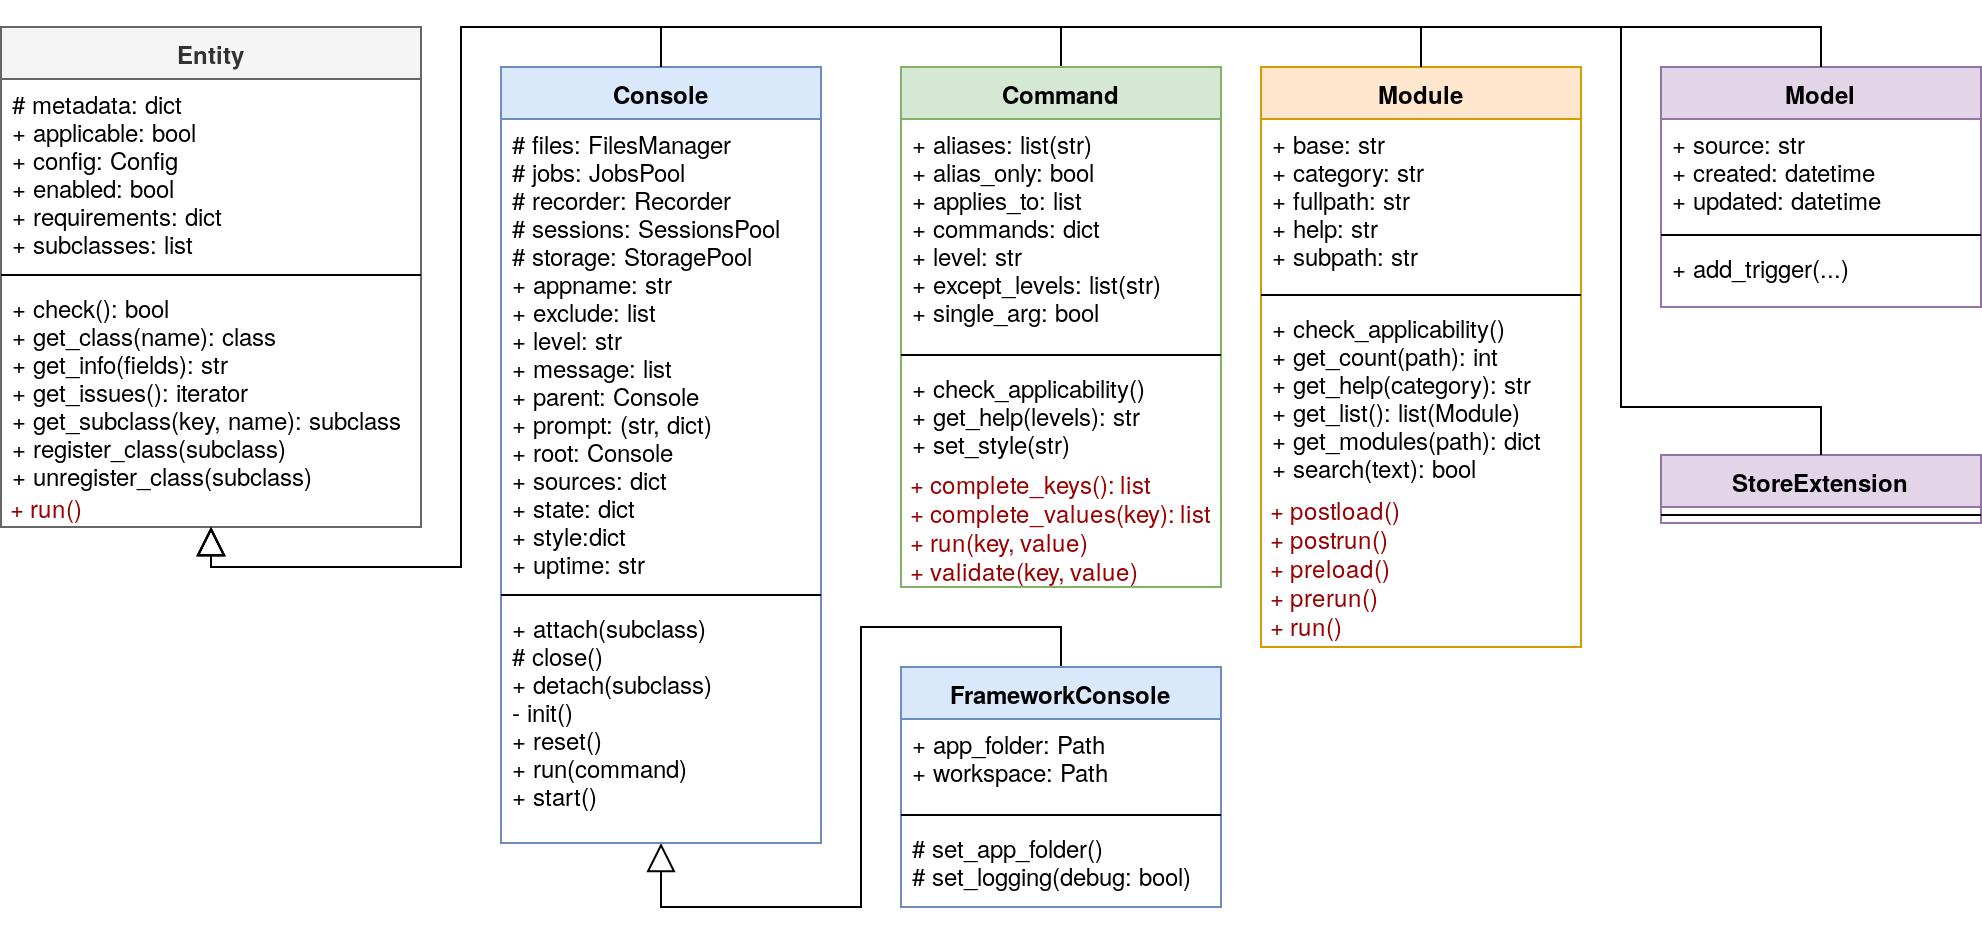

The diagram above was exported from draw.io. Its source (the exported page's mxGraphModel, read from the mxfile embedded in the PNG):
<mxGraphModel dx="1168" dy="1859" grid="1" gridSize="10" guides="1" tooltips="1" connect="1" arrows="1" fold="1" page="1" pageScale="1" pageWidth="850" pageHeight="1100" math="0" shadow="0">
  <root>
    <mxCell id="0" />
    <mxCell id="1" parent="0" />
    <mxCell id="dW_jAnhAnEOwNcQ-KsNM-33" style="edgeStyle=orthogonalEdgeStyle;rounded=0;orthogonalLoop=1;jettySize=auto;html=1;entryX=0.5;entryY=0;entryDx=0;entryDy=0;fontColor=#990000;endArrow=none;endFill=0;startArrow=block;startFill=0;startSize=12;" edge="1" parent="1" target="dW_jAnhAnEOwNcQ-KsNM-13">
      <mxGeometry relative="1" as="geometry">
        <mxPoint x="135" y="250" as="sourcePoint" />
        <Array as="points">
          <mxPoint x="135" y="270" />
          <mxPoint x="260" y="270" />
          <mxPoint x="260" />
          <mxPoint x="560" />
        </Array>
      </mxGeometry>
    </mxCell>
    <mxCell id="dW_jAnhAnEOwNcQ-KsNM-1" value="Entity" style="swimlane;fontStyle=1;align=center;verticalAlign=top;childLayout=stackLayout;horizontal=1;startSize=26;horizontalStack=0;resizeParent=1;resizeParentMax=0;resizeLast=0;collapsible=1;marginBottom=0;fillColor=#f5f5f5;strokeColor=#666666;fontColor=#333333;" vertex="1" parent="1">
      <mxGeometry x="30" width="210" height="250" as="geometry" />
    </mxCell>
    <mxCell id="dW_jAnhAnEOwNcQ-KsNM-2" value="# metadata: dict&#10;+ applicable: bool&#10;+ config: Config&#10;+ enabled: bool&#10;+ requirements: dict&#10;+ subclasses: list" style="text;strokeColor=none;fillColor=none;align=left;verticalAlign=top;spacingLeft=4;spacingRight=4;overflow=hidden;rotatable=0;points=[[0,0.5],[1,0.5]];portConstraint=eastwest;" vertex="1" parent="dW_jAnhAnEOwNcQ-KsNM-1">
      <mxGeometry y="26" width="210" height="94" as="geometry" />
    </mxCell>
    <mxCell id="dW_jAnhAnEOwNcQ-KsNM-3" value="" style="line;strokeWidth=1;fillColor=none;align=left;verticalAlign=middle;spacingTop=-1;spacingLeft=3;spacingRight=3;rotatable=0;labelPosition=right;points=[];portConstraint=eastwest;" vertex="1" parent="dW_jAnhAnEOwNcQ-KsNM-1">
      <mxGeometry y="120" width="210" height="8" as="geometry" />
    </mxCell>
    <mxCell id="dW_jAnhAnEOwNcQ-KsNM-4" value="+ check(): bool&#10;+ get_class(name): class&#10;+ get_info(fields): str&#10;+ get_issues(): iterator&#10;+ get_subclass(key, name): subclass&#10;+ register_class(subclass)&#10;+ unregister_class(subclass)&#10;" style="text;strokeColor=none;fillColor=none;align=left;verticalAlign=top;spacingLeft=4;spacingRight=4;overflow=hidden;rotatable=0;points=[[0,0.5],[1,0.5]];portConstraint=eastwest;fontColor=#000000;" vertex="1" parent="dW_jAnhAnEOwNcQ-KsNM-1">
      <mxGeometry y="128" width="210" height="102" as="geometry" />
    </mxCell>
    <mxCell id="dW_jAnhAnEOwNcQ-KsNM-17" value="&amp;nbsp;+ run()" style="text;html=1;strokeColor=none;fillColor=none;align=left;verticalAlign=middle;whiteSpace=wrap;rounded=0;fontColor=#990000;" vertex="1" parent="dW_jAnhAnEOwNcQ-KsNM-1">
      <mxGeometry y="230" width="210" height="20" as="geometry" />
    </mxCell>
    <mxCell id="dW_jAnhAnEOwNcQ-KsNM-39" style="edgeStyle=orthogonalEdgeStyle;rounded=0;orthogonalLoop=1;jettySize=auto;html=1;entryX=0.5;entryY=0;entryDx=0;entryDy=0;startArrow=block;startFill=0;startSize=12;endArrow=none;endFill=0;strokeWidth=1;fontColor=#990000;" edge="1" parent="1" source="dW_jAnhAnEOwNcQ-KsNM-5" target="dW_jAnhAnEOwNcQ-KsNM-9">
      <mxGeometry relative="1" as="geometry">
        <Array as="points">
          <mxPoint x="360" y="440" />
          <mxPoint x="460" y="440" />
          <mxPoint x="460" y="300" />
        </Array>
      </mxGeometry>
    </mxCell>
    <mxCell id="dW_jAnhAnEOwNcQ-KsNM-5" value="Console" style="swimlane;fontStyle=1;align=center;verticalAlign=top;childLayout=stackLayout;horizontal=1;startSize=26;horizontalStack=0;resizeParent=1;resizeParentMax=0;resizeLast=0;collapsible=1;marginBottom=0;fillColor=#dae8fc;strokeColor=#6c8ebf;" vertex="1" parent="1">
      <mxGeometry x="280" y="20" width="160" height="388" as="geometry" />
    </mxCell>
    <mxCell id="dW_jAnhAnEOwNcQ-KsNM-6" value="# files: FilesManager&#10;# jobs: JobsPool&#10;# recorder: Recorder&#10;# sessions: SessionsPool&#10;# storage: StoragePool&#10;+ appname: str&#10;+ exclude: list&#10;+ level: str&#10;+ message: list&#10;+ parent: Console&#10;+ prompt: (str, dict)&#10;+ root: Console&#10;+ sources: dict&#10;+ state: dict&#10;+ style:dict&#10;+ uptime: str&#10;&#10;" style="text;strokeColor=none;fillColor=none;align=left;verticalAlign=top;spacingLeft=4;spacingRight=4;overflow=hidden;rotatable=0;points=[[0,0.5],[1,0.5]];portConstraint=eastwest;" vertex="1" parent="dW_jAnhAnEOwNcQ-KsNM-5">
      <mxGeometry y="26" width="160" height="234" as="geometry" />
    </mxCell>
    <mxCell id="dW_jAnhAnEOwNcQ-KsNM-7" value="" style="line;strokeWidth=1;fillColor=none;align=left;verticalAlign=middle;spacingTop=-1;spacingLeft=3;spacingRight=3;rotatable=0;labelPosition=right;points=[];portConstraint=eastwest;" vertex="1" parent="dW_jAnhAnEOwNcQ-KsNM-5">
      <mxGeometry y="260" width="160" height="8" as="geometry" />
    </mxCell>
    <mxCell id="dW_jAnhAnEOwNcQ-KsNM-8" value="+ attach(subclass)&#10;# close()&#10;+ detach(subclass)&#10;- init()&#10;+ reset()&#10;+ run(command)&#10;+ start()&#10;" style="text;strokeColor=none;fillColor=none;align=left;verticalAlign=top;spacingLeft=4;spacingRight=4;overflow=hidden;rotatable=0;points=[[0,0.5],[1,0.5]];portConstraint=eastwest;" vertex="1" parent="dW_jAnhAnEOwNcQ-KsNM-5">
      <mxGeometry y="268" width="160" height="120" as="geometry" />
    </mxCell>
    <mxCell id="dW_jAnhAnEOwNcQ-KsNM-9" value="FrameworkConsole" style="swimlane;fontStyle=1;align=center;verticalAlign=top;childLayout=stackLayout;horizontal=1;startSize=26;horizontalStack=0;resizeParent=1;resizeParentMax=0;resizeLast=0;collapsible=1;marginBottom=0;fillColor=#dae8fc;strokeColor=#6c8ebf;" vertex="1" parent="1">
      <mxGeometry x="480" y="320" width="160" height="120" as="geometry" />
    </mxCell>
    <mxCell id="dW_jAnhAnEOwNcQ-KsNM-10" value="+ app_folder: Path&#10;+ workspace: Path&#10;" style="text;strokeColor=none;fillColor=none;align=left;verticalAlign=top;spacingLeft=4;spacingRight=4;overflow=hidden;rotatable=0;points=[[0,0.5],[1,0.5]];portConstraint=eastwest;" vertex="1" parent="dW_jAnhAnEOwNcQ-KsNM-9">
      <mxGeometry y="26" width="160" height="44" as="geometry" />
    </mxCell>
    <mxCell id="dW_jAnhAnEOwNcQ-KsNM-11" value="" style="line;strokeWidth=1;fillColor=none;align=left;verticalAlign=middle;spacingTop=-1;spacingLeft=3;spacingRight=3;rotatable=0;labelPosition=right;points=[];portConstraint=eastwest;" vertex="1" parent="dW_jAnhAnEOwNcQ-KsNM-9">
      <mxGeometry y="70" width="160" height="8" as="geometry" />
    </mxCell>
    <mxCell id="dW_jAnhAnEOwNcQ-KsNM-12" value="# set_app_folder()&#10;# set_logging(debug: bool)&#10;" style="text;strokeColor=none;fillColor=none;align=left;verticalAlign=top;spacingLeft=4;spacingRight=4;overflow=hidden;rotatable=0;points=[[0,0.5],[1,0.5]];portConstraint=eastwest;" vertex="1" parent="dW_jAnhAnEOwNcQ-KsNM-9">
      <mxGeometry y="78" width="160" height="42" as="geometry" />
    </mxCell>
    <mxCell id="dW_jAnhAnEOwNcQ-KsNM-13" value="Command" style="swimlane;fontStyle=1;align=center;verticalAlign=top;childLayout=stackLayout;horizontal=1;startSize=26;horizontalStack=0;resizeParent=1;resizeParentMax=0;resizeLast=0;collapsible=1;marginBottom=0;fillColor=#d5e8d4;strokeColor=#82b366;" vertex="1" parent="1">
      <mxGeometry x="480" y="20" width="160" height="260" as="geometry" />
    </mxCell>
    <mxCell id="dW_jAnhAnEOwNcQ-KsNM-14" value="+ aliases: list(str)&#10;+ alias_only: bool&#10;+ applies_to: list&#10;+ commands: dict&#10;+ level: str&#10;+ except_levels: list(str)&#10;+ single_arg: bool&#10;" style="text;strokeColor=none;fillColor=none;align=left;verticalAlign=top;spacingLeft=4;spacingRight=4;overflow=hidden;rotatable=0;points=[[0,0.5],[1,0.5]];portConstraint=eastwest;" vertex="1" parent="dW_jAnhAnEOwNcQ-KsNM-13">
      <mxGeometry y="26" width="160" height="114" as="geometry" />
    </mxCell>
    <mxCell id="dW_jAnhAnEOwNcQ-KsNM-15" value="" style="line;strokeWidth=1;fillColor=none;align=left;verticalAlign=middle;spacingTop=-1;spacingLeft=3;spacingRight=3;rotatable=0;labelPosition=right;points=[];portConstraint=eastwest;" vertex="1" parent="dW_jAnhAnEOwNcQ-KsNM-13">
      <mxGeometry y="140" width="160" height="8" as="geometry" />
    </mxCell>
    <mxCell id="dW_jAnhAnEOwNcQ-KsNM-16" value="+ check_applicability()&#10;+ get_help(levels): str&#10;+ set_style(str)" style="text;strokeColor=none;fillColor=none;align=left;verticalAlign=top;spacingLeft=4;spacingRight=4;overflow=hidden;rotatable=0;points=[[0,0.5],[1,0.5]];portConstraint=eastwest;" vertex="1" parent="dW_jAnhAnEOwNcQ-KsNM-13">
      <mxGeometry y="148" width="160" height="52" as="geometry" />
    </mxCell>
    <mxCell id="dW_jAnhAnEOwNcQ-KsNM-18" value="&lt;div&gt;&amp;nbsp;+ complete_keys(): list&lt;/div&gt;&lt;div&gt;&amp;nbsp;+ complete_values(key): list&lt;br&gt;&lt;/div&gt;&lt;div&gt;&amp;nbsp;+ run(key, value)&lt;/div&gt;&lt;div&gt;&amp;nbsp;+ validate(key, value)&lt;br&gt;&lt;/div&gt;" style="text;html=1;strokeColor=none;fillColor=none;align=left;verticalAlign=middle;whiteSpace=wrap;rounded=0;fontColor=#990000;" vertex="1" parent="dW_jAnhAnEOwNcQ-KsNM-13">
      <mxGeometry y="200" width="160" height="60" as="geometry" />
    </mxCell>
    <mxCell id="dW_jAnhAnEOwNcQ-KsNM-19" value="Module" style="swimlane;fontStyle=1;align=center;verticalAlign=top;childLayout=stackLayout;horizontal=1;startSize=26;horizontalStack=0;resizeParent=1;resizeParentMax=0;resizeLast=0;collapsible=1;marginBottom=0;fillColor=#ffe6cc;strokeColor=#d79b00;" vertex="1" parent="1">
      <mxGeometry x="660" y="20" width="160" height="290" as="geometry" />
    </mxCell>
    <mxCell id="dW_jAnhAnEOwNcQ-KsNM-20" value="+ base: str&#10;+ category: str&#10;+ fullpath: str&#10;+ help: str&#10;+ subpath: str&#10;" style="text;strokeColor=none;fillColor=none;align=left;verticalAlign=top;spacingLeft=4;spacingRight=4;overflow=hidden;rotatable=0;points=[[0,0.5],[1,0.5]];portConstraint=eastwest;" vertex="1" parent="dW_jAnhAnEOwNcQ-KsNM-19">
      <mxGeometry y="26" width="160" height="84" as="geometry" />
    </mxCell>
    <mxCell id="dW_jAnhAnEOwNcQ-KsNM-21" value="" style="line;strokeWidth=1;fillColor=none;align=left;verticalAlign=middle;spacingTop=-1;spacingLeft=3;spacingRight=3;rotatable=0;labelPosition=right;points=[];portConstraint=eastwest;" vertex="1" parent="dW_jAnhAnEOwNcQ-KsNM-19">
      <mxGeometry y="110" width="160" height="8" as="geometry" />
    </mxCell>
    <mxCell id="dW_jAnhAnEOwNcQ-KsNM-22" value="+ check_applicability()&#10;+ get_count(path): int&#10;+ get_help(category): str&#10;+ get_list(): list(Module)&#10;+ get_modules(path): dict&#10;+ search(text): bool&#10;" style="text;strokeColor=none;fillColor=none;align=left;verticalAlign=top;spacingLeft=4;spacingRight=4;overflow=hidden;rotatable=0;points=[[0,0.5],[1,0.5]];portConstraint=eastwest;" vertex="1" parent="dW_jAnhAnEOwNcQ-KsNM-19">
      <mxGeometry y="118" width="160" height="92" as="geometry" />
    </mxCell>
    <mxCell id="dW_jAnhAnEOwNcQ-KsNM-23" value="&lt;div&gt;&amp;nbsp;+ postload()&lt;/div&gt;&lt;div&gt;&amp;nbsp;+ postrun()&lt;br&gt;&lt;/div&gt;&lt;div&gt;&amp;nbsp;+ preload()&lt;/div&gt;&lt;div&gt;&amp;nbsp;+ prerun()&lt;/div&gt;&lt;div&gt;&amp;nbsp;+ run()&lt;/div&gt;" style="text;html=1;strokeColor=none;fillColor=none;align=left;verticalAlign=middle;whiteSpace=wrap;rounded=0;fontColor=#990000;" vertex="1" parent="dW_jAnhAnEOwNcQ-KsNM-19">
      <mxGeometry y="210" width="160" height="80" as="geometry" />
    </mxCell>
    <mxCell id="dW_jAnhAnEOwNcQ-KsNM-24" value="Model" style="swimlane;fontStyle=1;align=center;verticalAlign=top;childLayout=stackLayout;horizontal=1;startSize=26;horizontalStack=0;resizeParent=1;resizeParentMax=0;resizeLast=0;collapsible=1;marginBottom=0;fillColor=#e1d5e7;strokeColor=#9673a6;" vertex="1" parent="1">
      <mxGeometry x="860" y="20" width="160" height="120" as="geometry" />
    </mxCell>
    <mxCell id="dW_jAnhAnEOwNcQ-KsNM-25" value="+ source: str&#10;+ created: datetime&#10;+ updated: datetime&#10;" style="text;strokeColor=none;fillColor=none;align=left;verticalAlign=top;spacingLeft=4;spacingRight=4;overflow=hidden;rotatable=0;points=[[0,0.5],[1,0.5]];portConstraint=eastwest;" vertex="1" parent="dW_jAnhAnEOwNcQ-KsNM-24">
      <mxGeometry y="26" width="160" height="54" as="geometry" />
    </mxCell>
    <mxCell id="dW_jAnhAnEOwNcQ-KsNM-26" value="" style="line;strokeWidth=1;fillColor=none;align=left;verticalAlign=middle;spacingTop=-1;spacingLeft=3;spacingRight=3;rotatable=0;labelPosition=right;points=[];portConstraint=eastwest;" vertex="1" parent="dW_jAnhAnEOwNcQ-KsNM-24">
      <mxGeometry y="80" width="160" height="8" as="geometry" />
    </mxCell>
    <mxCell id="dW_jAnhAnEOwNcQ-KsNM-27" value="+ add_trigger(...)" style="text;strokeColor=none;fillColor=none;align=left;verticalAlign=top;spacingLeft=4;spacingRight=4;overflow=hidden;rotatable=0;points=[[0,0.5],[1,0.5]];portConstraint=eastwest;" vertex="1" parent="dW_jAnhAnEOwNcQ-KsNM-24">
      <mxGeometry y="88" width="160" height="32" as="geometry" />
    </mxCell>
    <mxCell id="dW_jAnhAnEOwNcQ-KsNM-28" value="StoreExtension" style="swimlane;fontStyle=1;align=center;verticalAlign=top;childLayout=stackLayout;horizontal=1;startSize=26;horizontalStack=0;resizeParent=1;resizeParentMax=0;resizeLast=0;collapsible=1;marginBottom=0;fillColor=#e1d5e7;strokeColor=#9673a6;" vertex="1" parent="1">
      <mxGeometry x="860" y="214" width="160" height="34" as="geometry" />
    </mxCell>
    <mxCell id="dW_jAnhAnEOwNcQ-KsNM-30" value="" style="line;strokeWidth=1;fillColor=none;align=left;verticalAlign=middle;spacingTop=-1;spacingLeft=3;spacingRight=3;rotatable=0;labelPosition=right;points=[];portConstraint=eastwest;" vertex="1" parent="dW_jAnhAnEOwNcQ-KsNM-28">
      <mxGeometry y="26" width="160" height="8" as="geometry" />
    </mxCell>
    <mxCell id="dW_jAnhAnEOwNcQ-KsNM-32" style="edgeStyle=orthogonalEdgeStyle;rounded=0;orthogonalLoop=1;jettySize=auto;html=1;entryX=0.5;entryY=0;entryDx=0;entryDy=0;fontColor=#990000;endArrow=none;endFill=0;startArrow=block;startFill=0;startSize=12;exitX=0.5;exitY=1;exitDx=0;exitDy=0;" edge="1" parent="1" source="dW_jAnhAnEOwNcQ-KsNM-17" target="dW_jAnhAnEOwNcQ-KsNM-5">
      <mxGeometry relative="1" as="geometry">
        <Array as="points">
          <mxPoint x="135" y="270" />
          <mxPoint x="260" y="270" />
          <mxPoint x="260" />
          <mxPoint x="360" />
        </Array>
      </mxGeometry>
    </mxCell>
    <mxCell id="dW_jAnhAnEOwNcQ-KsNM-34" style="edgeStyle=orthogonalEdgeStyle;orthogonalLoop=1;jettySize=auto;html=1;entryX=0.5;entryY=0;entryDx=0;entryDy=0;fontColor=#990000;endArrow=none;endFill=0;startArrow=block;startFill=0;startSize=12;rounded=0;strokeWidth=1;exitX=0.5;exitY=1;exitDx=0;exitDy=0;" edge="1" parent="1" source="dW_jAnhAnEOwNcQ-KsNM-1" target="dW_jAnhAnEOwNcQ-KsNM-19">
      <mxGeometry relative="1" as="geometry">
        <Array as="points">
          <mxPoint x="135" y="270" />
          <mxPoint x="260" y="270" />
          <mxPoint x="260" />
          <mxPoint x="740" />
        </Array>
      </mxGeometry>
    </mxCell>
    <mxCell id="dW_jAnhAnEOwNcQ-KsNM-36" style="edgeStyle=orthogonalEdgeStyle;rounded=0;orthogonalLoop=1;jettySize=auto;html=1;entryX=0.5;entryY=0;entryDx=0;entryDy=0;startArrow=block;startFill=0;startSize=12;endArrow=none;endFill=0;strokeWidth=1;fontColor=#990000;exitX=0.5;exitY=1;exitDx=0;exitDy=0;" edge="1" parent="1" source="dW_jAnhAnEOwNcQ-KsNM-17" target="dW_jAnhAnEOwNcQ-KsNM-24">
      <mxGeometry relative="1" as="geometry">
        <mxPoint x="140" y="430" as="sourcePoint" />
        <Array as="points">
          <mxPoint x="135" y="270" />
          <mxPoint x="260" y="270" />
          <mxPoint x="260" />
          <mxPoint x="940" />
        </Array>
      </mxGeometry>
    </mxCell>
    <mxCell id="dW_jAnhAnEOwNcQ-KsNM-38" value="" style="endArrow=none;html=1;strokeWidth=1;fontColor=#990000;exitX=0.5;exitY=0;exitDx=0;exitDy=0;rounded=0;" edge="1" parent="1" source="dW_jAnhAnEOwNcQ-KsNM-28">
      <mxGeometry width="50" height="50" relative="1" as="geometry">
        <mxPoint x="30" y="570" as="sourcePoint" />
        <mxPoint x="840" as="targetPoint" />
        <Array as="points">
          <mxPoint x="940" y="190" />
          <mxPoint x="840" y="190" />
        </Array>
      </mxGeometry>
    </mxCell>
  </root>
</mxGraphModel>